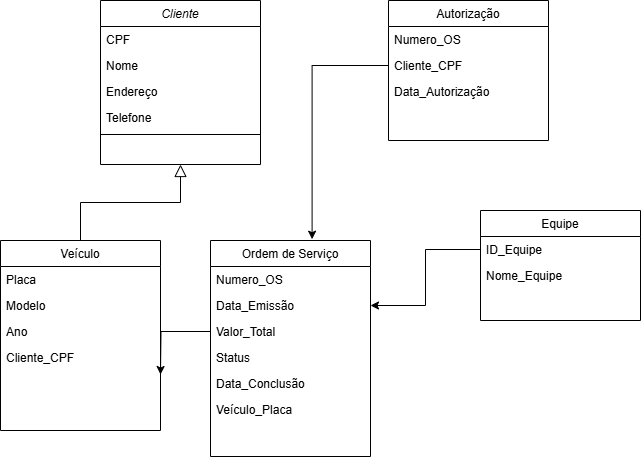

The diagram above was exported from draw.io. Its source (the exported page's mxGraphModel, read from the mxfile embedded in the PNG):
<mxGraphModel dx="1050" dy="557" grid="1" gridSize="10" guides="1" tooltips="1" connect="1" arrows="1" fold="1" page="1" pageScale="1" pageWidth="827" pageHeight="1169" math="0" shadow="0">
  <root>
    <mxCell id="WIyWlLk6GJQsqaUBKTNV-0" />
    <mxCell id="WIyWlLk6GJQsqaUBKTNV-1" parent="WIyWlLk6GJQsqaUBKTNV-0" />
    <mxCell id="zkfFHV4jXpPFQw0GAbJ--0" value="Cliente" style="swimlane;fontStyle=2;align=center;verticalAlign=top;childLayout=stackLayout;horizontal=1;startSize=26;horizontalStack=0;resizeParent=1;resizeLast=0;collapsible=1;marginBottom=0;rounded=0;shadow=0;strokeWidth=1;" parent="WIyWlLk6GJQsqaUBKTNV-1" vertex="1">
      <mxGeometry x="220" y="120" width="160" height="164" as="geometry">
        <mxRectangle x="230" y="140" width="160" height="26" as="alternateBounds" />
      </mxGeometry>
    </mxCell>
    <mxCell id="xsXtIUstncEnjvHxd5Lf-0" value="CPF" style="text;align=left;verticalAlign=top;spacingLeft=4;spacingRight=4;overflow=hidden;rotatable=0;points=[[0,0.5],[1,0.5]];portConstraint=eastwest;" vertex="1" parent="zkfFHV4jXpPFQw0GAbJ--0">
      <mxGeometry y="26" width="160" height="26" as="geometry" />
    </mxCell>
    <mxCell id="zkfFHV4jXpPFQw0GAbJ--1" value="Nome" style="text;align=left;verticalAlign=top;spacingLeft=4;spacingRight=4;overflow=hidden;rotatable=0;points=[[0,0.5],[1,0.5]];portConstraint=eastwest;" parent="zkfFHV4jXpPFQw0GAbJ--0" vertex="1">
      <mxGeometry y="52" width="160" height="26" as="geometry" />
    </mxCell>
    <mxCell id="zkfFHV4jXpPFQw0GAbJ--2" value="Endereço" style="text;align=left;verticalAlign=top;spacingLeft=4;spacingRight=4;overflow=hidden;rotatable=0;points=[[0,0.5],[1,0.5]];portConstraint=eastwest;rounded=0;shadow=0;html=0;" parent="zkfFHV4jXpPFQw0GAbJ--0" vertex="1">
      <mxGeometry y="78" width="160" height="26" as="geometry" />
    </mxCell>
    <mxCell id="zkfFHV4jXpPFQw0GAbJ--3" value="Telefone" style="text;align=left;verticalAlign=top;spacingLeft=4;spacingRight=4;overflow=hidden;rotatable=0;points=[[0,0.5],[1,0.5]];portConstraint=eastwest;rounded=0;shadow=0;html=0;" parent="zkfFHV4jXpPFQw0GAbJ--0" vertex="1">
      <mxGeometry y="104" width="160" height="26" as="geometry" />
    </mxCell>
    <mxCell id="zkfFHV4jXpPFQw0GAbJ--4" value="" style="line;html=1;strokeWidth=1;align=left;verticalAlign=middle;spacingTop=-1;spacingLeft=3;spacingRight=3;rotatable=0;labelPosition=right;points=[];portConstraint=eastwest;" parent="zkfFHV4jXpPFQw0GAbJ--0" vertex="1">
      <mxGeometry y="130" width="160" height="8" as="geometry" />
    </mxCell>
    <mxCell id="zkfFHV4jXpPFQw0GAbJ--6" value="Veículo" style="swimlane;fontStyle=0;align=center;verticalAlign=top;childLayout=stackLayout;horizontal=1;startSize=26;horizontalStack=0;resizeParent=1;resizeLast=0;collapsible=1;marginBottom=0;rounded=0;shadow=0;strokeWidth=1;" parent="WIyWlLk6GJQsqaUBKTNV-1" vertex="1">
      <mxGeometry x="120" y="360" width="160" height="190" as="geometry">
        <mxRectangle x="130" y="380" width="160" height="26" as="alternateBounds" />
      </mxGeometry>
    </mxCell>
    <mxCell id="xsXtIUstncEnjvHxd5Lf-2" value="Placa" style="text;align=left;verticalAlign=top;spacingLeft=4;spacingRight=4;overflow=hidden;rotatable=0;points=[[0,0.5],[1,0.5]];portConstraint=eastwest;" vertex="1" parent="zkfFHV4jXpPFQw0GAbJ--6">
      <mxGeometry y="26" width="160" height="26" as="geometry" />
    </mxCell>
    <mxCell id="xsXtIUstncEnjvHxd5Lf-1" value="Modelo" style="text;align=left;verticalAlign=top;spacingLeft=4;spacingRight=4;overflow=hidden;rotatable=0;points=[[0,0.5],[1,0.5]];portConstraint=eastwest;" vertex="1" parent="zkfFHV4jXpPFQw0GAbJ--6">
      <mxGeometry y="52" width="160" height="26" as="geometry" />
    </mxCell>
    <mxCell id="zkfFHV4jXpPFQw0GAbJ--7" value="Ano" style="text;align=left;verticalAlign=top;spacingLeft=4;spacingRight=4;overflow=hidden;rotatable=0;points=[[0,0.5],[1,0.5]];portConstraint=eastwest;" parent="zkfFHV4jXpPFQw0GAbJ--6" vertex="1">
      <mxGeometry y="78" width="160" height="26" as="geometry" />
    </mxCell>
    <mxCell id="zkfFHV4jXpPFQw0GAbJ--8" value="Cliente_CPF" style="text;align=left;verticalAlign=top;spacingLeft=4;spacingRight=4;overflow=hidden;rotatable=0;points=[[0,0.5],[1,0.5]];portConstraint=eastwest;rounded=0;shadow=0;html=0;" parent="zkfFHV4jXpPFQw0GAbJ--6" vertex="1">
      <mxGeometry y="104" width="160" height="26" as="geometry" />
    </mxCell>
    <mxCell id="zkfFHV4jXpPFQw0GAbJ--12" value="" style="endArrow=block;endSize=10;endFill=0;shadow=0;strokeWidth=1;rounded=0;curved=0;edgeStyle=elbowEdgeStyle;elbow=vertical;" parent="WIyWlLk6GJQsqaUBKTNV-1" source="zkfFHV4jXpPFQw0GAbJ--6" target="zkfFHV4jXpPFQw0GAbJ--0" edge="1">
      <mxGeometry width="160" relative="1" as="geometry">
        <mxPoint x="200" y="203" as="sourcePoint" />
        <mxPoint x="200" y="203" as="targetPoint" />
      </mxGeometry>
    </mxCell>
    <mxCell id="zkfFHV4jXpPFQw0GAbJ--13" value="Ordem de Serviço" style="swimlane;fontStyle=0;align=center;verticalAlign=top;childLayout=stackLayout;horizontal=1;startSize=26;horizontalStack=0;resizeParent=1;resizeLast=0;collapsible=1;marginBottom=0;rounded=0;shadow=0;strokeWidth=1;" parent="WIyWlLk6GJQsqaUBKTNV-1" vertex="1">
      <mxGeometry x="330" y="360" width="160" height="216" as="geometry">
        <mxRectangle x="340" y="380" width="170" height="26" as="alternateBounds" />
      </mxGeometry>
    </mxCell>
    <mxCell id="zkfFHV4jXpPFQw0GAbJ--14" value="Numero_OS" style="text;align=left;verticalAlign=top;spacingLeft=4;spacingRight=4;overflow=hidden;rotatable=0;points=[[0,0.5],[1,0.5]];portConstraint=eastwest;" parent="zkfFHV4jXpPFQw0GAbJ--13" vertex="1">
      <mxGeometry y="26" width="160" height="26" as="geometry" />
    </mxCell>
    <mxCell id="xsXtIUstncEnjvHxd5Lf-7" value="Data_Emissão" style="text;align=left;verticalAlign=top;spacingLeft=4;spacingRight=4;overflow=hidden;rotatable=0;points=[[0,0.5],[1,0.5]];portConstraint=eastwest;" vertex="1" parent="zkfFHV4jXpPFQw0GAbJ--13">
      <mxGeometry y="52" width="160" height="26" as="geometry" />
    </mxCell>
    <mxCell id="xsXtIUstncEnjvHxd5Lf-8" value="Valor_Total" style="text;align=left;verticalAlign=top;spacingLeft=4;spacingRight=4;overflow=hidden;rotatable=0;points=[[0,0.5],[1,0.5]];portConstraint=eastwest;" vertex="1" parent="zkfFHV4jXpPFQw0GAbJ--13">
      <mxGeometry y="78" width="160" height="26" as="geometry" />
    </mxCell>
    <mxCell id="xsXtIUstncEnjvHxd5Lf-9" value="Status" style="text;align=left;verticalAlign=top;spacingLeft=4;spacingRight=4;overflow=hidden;rotatable=0;points=[[0,0.5],[1,0.5]];portConstraint=eastwest;" vertex="1" parent="zkfFHV4jXpPFQw0GAbJ--13">
      <mxGeometry y="104" width="160" height="26" as="geometry" />
    </mxCell>
    <mxCell id="xsXtIUstncEnjvHxd5Lf-11" value="Data_Conclusão" style="text;align=left;verticalAlign=top;spacingLeft=4;spacingRight=4;overflow=hidden;rotatable=0;points=[[0,0.5],[1,0.5]];portConstraint=eastwest;" vertex="1" parent="zkfFHV4jXpPFQw0GAbJ--13">
      <mxGeometry y="130" width="160" height="26" as="geometry" />
    </mxCell>
    <mxCell id="xsXtIUstncEnjvHxd5Lf-12" value="Veículo_Placa" style="text;align=left;verticalAlign=top;spacingLeft=4;spacingRight=4;overflow=hidden;rotatable=0;points=[[0,0.5],[1,0.5]];portConstraint=eastwest;" vertex="1" parent="zkfFHV4jXpPFQw0GAbJ--13">
      <mxGeometry y="156" width="160" height="26" as="geometry" />
    </mxCell>
    <mxCell id="zkfFHV4jXpPFQw0GAbJ--17" value="Autorização" style="swimlane;fontStyle=0;align=center;verticalAlign=top;childLayout=stackLayout;horizontal=1;startSize=26;horizontalStack=0;resizeParent=1;resizeLast=0;collapsible=1;marginBottom=0;rounded=0;shadow=0;strokeWidth=1;" parent="WIyWlLk6GJQsqaUBKTNV-1" vertex="1">
      <mxGeometry x="508" y="120" width="160" height="140" as="geometry">
        <mxRectangle x="550" y="140" width="160" height="26" as="alternateBounds" />
      </mxGeometry>
    </mxCell>
    <mxCell id="zkfFHV4jXpPFQw0GAbJ--18" value="Numero_OS" style="text;align=left;verticalAlign=top;spacingLeft=4;spacingRight=4;overflow=hidden;rotatable=0;points=[[0,0.5],[1,0.5]];portConstraint=eastwest;" parent="zkfFHV4jXpPFQw0GAbJ--17" vertex="1">
      <mxGeometry y="26" width="160" height="26" as="geometry" />
    </mxCell>
    <mxCell id="zkfFHV4jXpPFQw0GAbJ--19" value="Cliente_CPF" style="text;align=left;verticalAlign=top;spacingLeft=4;spacingRight=4;overflow=hidden;rotatable=0;points=[[0,0.5],[1,0.5]];portConstraint=eastwest;rounded=0;shadow=0;html=0;" parent="zkfFHV4jXpPFQw0GAbJ--17" vertex="1">
      <mxGeometry y="52" width="160" height="26" as="geometry" />
    </mxCell>
    <mxCell id="zkfFHV4jXpPFQw0GAbJ--20" value="Data_Autorização" style="text;align=left;verticalAlign=top;spacingLeft=4;spacingRight=4;overflow=hidden;rotatable=0;points=[[0,0.5],[1,0.5]];portConstraint=eastwest;rounded=0;shadow=0;html=0;" parent="zkfFHV4jXpPFQw0GAbJ--17" vertex="1">
      <mxGeometry y="78" width="160" height="26" as="geometry" />
    </mxCell>
    <mxCell id="xsXtIUstncEnjvHxd5Lf-14" value="" style="edgeStyle=orthogonalEdgeStyle;rounded=0;orthogonalLoop=1;jettySize=auto;html=1;" edge="1" parent="WIyWlLk6GJQsqaUBKTNV-1" source="xsXtIUstncEnjvHxd5Lf-8">
      <mxGeometry relative="1" as="geometry">
        <mxPoint x="280" y="494" as="targetPoint" />
      </mxGeometry>
    </mxCell>
    <mxCell id="xsXtIUstncEnjvHxd5Lf-15" value="Equipe" style="swimlane;fontStyle=0;align=center;verticalAlign=top;childLayout=stackLayout;horizontal=1;startSize=26;horizontalStack=0;resizeParent=1;resizeLast=0;collapsible=1;marginBottom=0;rounded=0;shadow=0;strokeWidth=1;" vertex="1" parent="WIyWlLk6GJQsqaUBKTNV-1">
      <mxGeometry x="600" y="330" width="160" height="110" as="geometry">
        <mxRectangle x="340" y="380" width="170" height="26" as="alternateBounds" />
      </mxGeometry>
    </mxCell>
    <mxCell id="xsXtIUstncEnjvHxd5Lf-16" value="ID_Equipe" style="text;align=left;verticalAlign=top;spacingLeft=4;spacingRight=4;overflow=hidden;rotatable=0;points=[[0,0.5],[1,0.5]];portConstraint=eastwest;" vertex="1" parent="xsXtIUstncEnjvHxd5Lf-15">
      <mxGeometry y="26" width="160" height="26" as="geometry" />
    </mxCell>
    <mxCell id="xsXtIUstncEnjvHxd5Lf-17" value="Nome_Equipe" style="text;align=left;verticalAlign=top;spacingLeft=4;spacingRight=4;overflow=hidden;rotatable=0;points=[[0,0.5],[1,0.5]];portConstraint=eastwest;" vertex="1" parent="xsXtIUstncEnjvHxd5Lf-15">
      <mxGeometry y="52" width="160" height="26" as="geometry" />
    </mxCell>
    <mxCell id="xsXtIUstncEnjvHxd5Lf-22" style="edgeStyle=orthogonalEdgeStyle;rounded=0;orthogonalLoop=1;jettySize=auto;html=1;" edge="1" parent="WIyWlLk6GJQsqaUBKTNV-1" source="xsXtIUstncEnjvHxd5Lf-16" target="xsXtIUstncEnjvHxd5Lf-7">
      <mxGeometry relative="1" as="geometry" />
    </mxCell>
    <mxCell id="xsXtIUstncEnjvHxd5Lf-26" style="edgeStyle=orthogonalEdgeStyle;rounded=0;orthogonalLoop=1;jettySize=auto;html=1;entryX=0.635;entryY=-0.006;entryDx=0;entryDy=0;entryPerimeter=0;" edge="1" parent="WIyWlLk6GJQsqaUBKTNV-1" source="zkfFHV4jXpPFQw0GAbJ--19" target="zkfFHV4jXpPFQw0GAbJ--13">
      <mxGeometry relative="1" as="geometry" />
    </mxCell>
  </root>
</mxGraphModel>